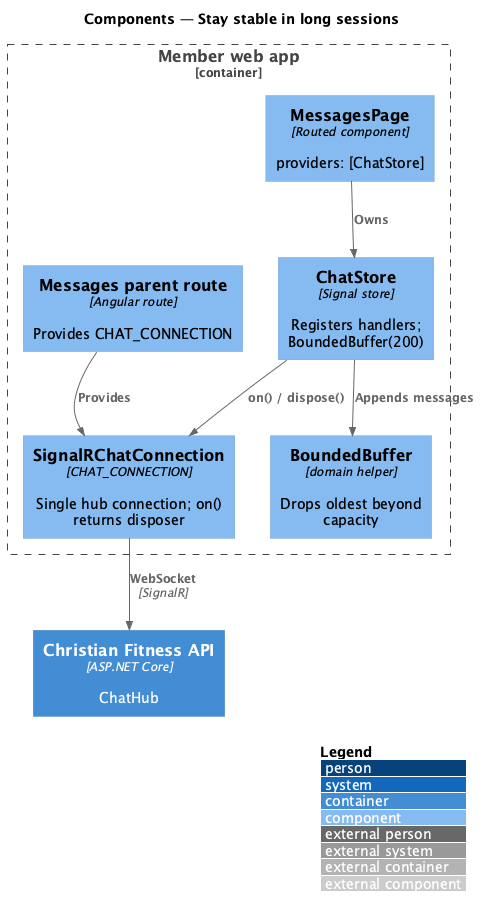

The diagram above was rendered by PlantUML. Its source (embedded in the PNG):
@startuml
!include <C4/C4_Component>
LAYOUT_WITH_LEGEND()
title Components — Stay stable in long sessions

Container_Boundary(web, "Member web app") {
  Component(parent, "Messages parent route", "Angular route", "Provides CHAT_CONNECTION")
  Component(page, "MessagesPage", "Routed component", "providers: [ChatStore]")
  Component(store, "ChatStore", "Signal store", "Registers handlers; BoundedBuffer(200)")
  Component(conn, "SignalRChatConnection", "CHAT_CONNECTION", "Single hub connection; on() returns disposer")
  Component(buf, "BoundedBuffer", "domain helper", "Drops oldest beyond capacity")
}
Container(api, "Christian Fitness API", "ASP.NET Core", "ChatHub")
Rel(parent, conn, "Provides")
Rel(page, store, "Owns")
Rel(store, conn, "on() / dispose()")
Rel(store, buf, "Appends messages")
Rel(conn, api, "WebSocket", "SignalR")
@enduml